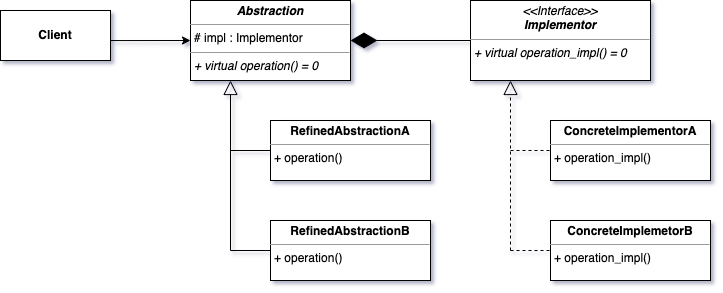

The diagram above was exported from draw.io. Its source (the exported page's mxGraphModel, read from the mxfile embedded in the PNG):
<mxGraphModel dx="857" dy="963" grid="1" gridSize="10" guides="1" tooltips="1" connect="1" arrows="1" fold="1" page="1" pageScale="1" pageWidth="850" pageHeight="1100" math="0" shadow="0">
  <root>
    <mxCell id="0" />
    <mxCell id="1" parent="0" />
    <mxCell id="_2oZPehWL85HFAbbFZPt-2" value="&lt;p style=&quot;margin:0px;margin-top:4px;text-align:center;&quot;&gt;&lt;b&gt;&lt;i&gt;Abstraction&lt;/i&gt;&lt;/b&gt;&lt;/p&gt;&lt;hr size=&quot;1&quot;&gt;&lt;p style=&quot;margin:0px;margin-left:4px;&quot;&gt;# impl : Implementor&lt;/p&gt;&lt;hr size=&quot;1&quot;&gt;&lt;p style=&quot;margin:0px;margin-left:4px;&quot;&gt;&lt;i&gt;+ virtual operation() = 0&lt;/i&gt;&lt;/p&gt;" style="verticalAlign=top;align=left;overflow=fill;fontSize=12;fontFamily=Helvetica;html=1;whiteSpace=wrap;" vertex="1" parent="1">
      <mxGeometry x="200" y="240" width="160" height="80" as="geometry" />
    </mxCell>
    <mxCell id="_2oZPehWL85HFAbbFZPt-5" value="&lt;p style=&quot;margin:0px;margin-top:4px;text-align:center;&quot;&gt;&lt;b&gt;ConcreteImplementorA&lt;/b&gt;&lt;/p&gt;&lt;hr size=&quot;1&quot;&gt;&lt;p style=&quot;margin:0px;margin-left:4px;&quot;&gt;&lt;/p&gt;&lt;p style=&quot;margin:0px;margin-left:4px;&quot;&gt;+ operation_impl()&lt;/p&gt;" style="verticalAlign=top;align=left;overflow=fill;fontSize=12;fontFamily=Helvetica;html=1;whiteSpace=wrap;" vertex="1" parent="1">
      <mxGeometry x="560" y="360" width="160" height="60" as="geometry" />
    </mxCell>
    <mxCell id="_2oZPehWL85HFAbbFZPt-6" value="&lt;p style=&quot;margin:0px;margin-top:4px;text-align:center;&quot;&gt;&lt;b&gt;ConcreteImplemetorB&lt;/b&gt;&lt;/p&gt;&lt;hr size=&quot;1&quot;&gt;&lt;p style=&quot;margin:0px;margin-left:4px;&quot;&gt;&lt;/p&gt;&lt;p style=&quot;margin:0px;margin-left:4px;&quot;&gt;+ operation_impl()&lt;/p&gt;" style="verticalAlign=top;align=left;overflow=fill;fontSize=12;fontFamily=Helvetica;html=1;whiteSpace=wrap;" vertex="1" parent="1">
      <mxGeometry x="560" y="460" width="160" height="60" as="geometry" />
    </mxCell>
    <mxCell id="_2oZPehWL85HFAbbFZPt-8" value="&lt;b&gt;Client&lt;/b&gt;" style="html=1;whiteSpace=wrap;" vertex="1" parent="1">
      <mxGeometry x="10" y="250" width="110" height="50" as="geometry" />
    </mxCell>
    <mxCell id="_2oZPehWL85HFAbbFZPt-9" value="&lt;p style=&quot;margin:0px;margin-top:4px;text-align:center;&quot;&gt;&lt;i&gt;&amp;lt;&amp;lt;Interface&amp;gt;&amp;gt;&lt;/i&gt;&lt;br&gt;&lt;b&gt;&lt;i&gt;Implementor&lt;/i&gt;&lt;/b&gt;&lt;/p&gt;&lt;hr size=&quot;1&quot;&gt;&lt;p style=&quot;margin:0px;margin-left:4px;&quot;&gt;&lt;/p&gt;&lt;p style=&quot;margin:0px;margin-left:4px;&quot;&gt;&lt;i&gt;+ virtual operation_impl() = 0&lt;br&gt;&lt;/i&gt;&lt;br&gt;&lt;/p&gt;" style="verticalAlign=top;align=left;overflow=fill;fontSize=12;fontFamily=Helvetica;html=1;whiteSpace=wrap;" vertex="1" parent="1">
      <mxGeometry x="480" y="240" width="180" height="80" as="geometry" />
    </mxCell>
    <mxCell id="_2oZPehWL85HFAbbFZPt-10" value="&lt;p style=&quot;margin:0px;margin-top:4px;text-align:center;&quot;&gt;&lt;b&gt;RefinedAbstractionA&lt;/b&gt;&lt;/p&gt;&lt;hr size=&quot;1&quot;&gt;&lt;p style=&quot;margin:0px;margin-left:4px;&quot;&gt;&lt;/p&gt;&lt;p style=&quot;margin:0px;margin-left:4px;&quot;&gt;+ operation()&lt;/p&gt;" style="verticalAlign=top;align=left;overflow=fill;fontSize=12;fontFamily=Helvetica;html=1;whiteSpace=wrap;" vertex="1" parent="1">
      <mxGeometry x="280" y="360" width="160" height="60" as="geometry" />
    </mxCell>
    <mxCell id="_2oZPehWL85HFAbbFZPt-11" value="&lt;p style=&quot;margin:0px;margin-top:4px;text-align:center;&quot;&gt;&lt;b&gt;RefinedAbstractionB&lt;/b&gt;&lt;/p&gt;&lt;hr size=&quot;1&quot;&gt;&lt;p style=&quot;margin:0px;margin-left:4px;&quot;&gt;&lt;/p&gt;&lt;p style=&quot;margin:0px;margin-left:4px;&quot;&gt;+ operation()&lt;/p&gt;" style="verticalAlign=top;align=left;overflow=fill;fontSize=12;fontFamily=Helvetica;html=1;whiteSpace=wrap;" vertex="1" parent="1">
      <mxGeometry x="280" y="460" width="160" height="60" as="geometry" />
    </mxCell>
    <mxCell id="_2oZPehWL85HFAbbFZPt-12" value="" style="endArrow=block;endFill=0;endSize=12;html=1;rounded=0;entryX=0.25;entryY=1;entryDx=0;entryDy=0;" edge="1" parent="1" target="_2oZPehWL85HFAbbFZPt-2">
      <mxGeometry width="160" relative="1" as="geometry">
        <mxPoint x="240" y="490" as="sourcePoint" />
        <mxPoint x="520" y="420" as="targetPoint" />
      </mxGeometry>
    </mxCell>
    <mxCell id="_2oZPehWL85HFAbbFZPt-14" value="" style="endArrow=block;dashed=1;endFill=0;endSize=12;html=1;rounded=0;entryX=0.25;entryY=1;entryDx=0;entryDy=0;" edge="1" parent="1">
      <mxGeometry width="160" relative="1" as="geometry">
        <mxPoint x="520" y="490" as="sourcePoint" />
        <mxPoint x="520" y="320" as="targetPoint" />
      </mxGeometry>
    </mxCell>
    <mxCell id="_2oZPehWL85HFAbbFZPt-16" value="" style="endArrow=none;html=1;rounded=0;" edge="1" parent="1">
      <mxGeometry width="50" height="50" relative="1" as="geometry">
        <mxPoint x="240" y="390" as="sourcePoint" />
        <mxPoint x="280" y="390" as="targetPoint" />
      </mxGeometry>
    </mxCell>
    <mxCell id="_2oZPehWL85HFAbbFZPt-17" value="" style="endArrow=none;html=1;rounded=0;entryX=0;entryY=0.5;entryDx=0;entryDy=0;" edge="1" parent="1" target="_2oZPehWL85HFAbbFZPt-11">
      <mxGeometry width="50" height="50" relative="1" as="geometry">
        <mxPoint x="240" y="490" as="sourcePoint" />
        <mxPoint x="280" y="500" as="targetPoint" />
      </mxGeometry>
    </mxCell>
    <mxCell id="_2oZPehWL85HFAbbFZPt-18" value="" style="endArrow=none;dashed=1;html=1;rounded=0;entryX=0;entryY=0.5;entryDx=0;entryDy=0;" edge="1" parent="1" target="_2oZPehWL85HFAbbFZPt-5">
      <mxGeometry width="50" height="50" relative="1" as="geometry">
        <mxPoint x="520" y="390" as="sourcePoint" />
        <mxPoint x="460" y="400" as="targetPoint" />
      </mxGeometry>
    </mxCell>
    <mxCell id="_2oZPehWL85HFAbbFZPt-19" value="" style="endArrow=none;dashed=1;html=1;rounded=0;entryX=0;entryY=0.5;entryDx=0;entryDy=0;" edge="1" parent="1" target="_2oZPehWL85HFAbbFZPt-6">
      <mxGeometry width="50" height="50" relative="1" as="geometry">
        <mxPoint x="520" y="490" as="sourcePoint" />
        <mxPoint x="570" y="400" as="targetPoint" />
      </mxGeometry>
    </mxCell>
    <mxCell id="_2oZPehWL85HFAbbFZPt-21" value="" style="endArrow=classic;html=1;rounded=0;exitX=1.002;exitY=0.601;exitDx=0;exitDy=0;exitPerimeter=0;entryX=0;entryY=0.5;entryDx=0;entryDy=0;" edge="1" parent="1" source="_2oZPehWL85HFAbbFZPt-8" target="_2oZPehWL85HFAbbFZPt-2">
      <mxGeometry width="50" height="50" relative="1" as="geometry">
        <mxPoint x="410" y="450" as="sourcePoint" />
        <mxPoint x="460" y="400" as="targetPoint" />
      </mxGeometry>
    </mxCell>
    <mxCell id="_2oZPehWL85HFAbbFZPt-23" value="" style="endArrow=diamondThin;endFill=1;endSize=24;html=1;rounded=0;entryX=1;entryY=0.5;entryDx=0;entryDy=0;exitX=0;exitY=0.5;exitDx=0;exitDy=0;" edge="1" parent="1" source="_2oZPehWL85HFAbbFZPt-9" target="_2oZPehWL85HFAbbFZPt-2">
      <mxGeometry width="160" relative="1" as="geometry">
        <mxPoint x="230" y="320" as="sourcePoint" />
        <mxPoint x="390" y="320" as="targetPoint" />
      </mxGeometry>
    </mxCell>
  </root>
</mxGraphModel>